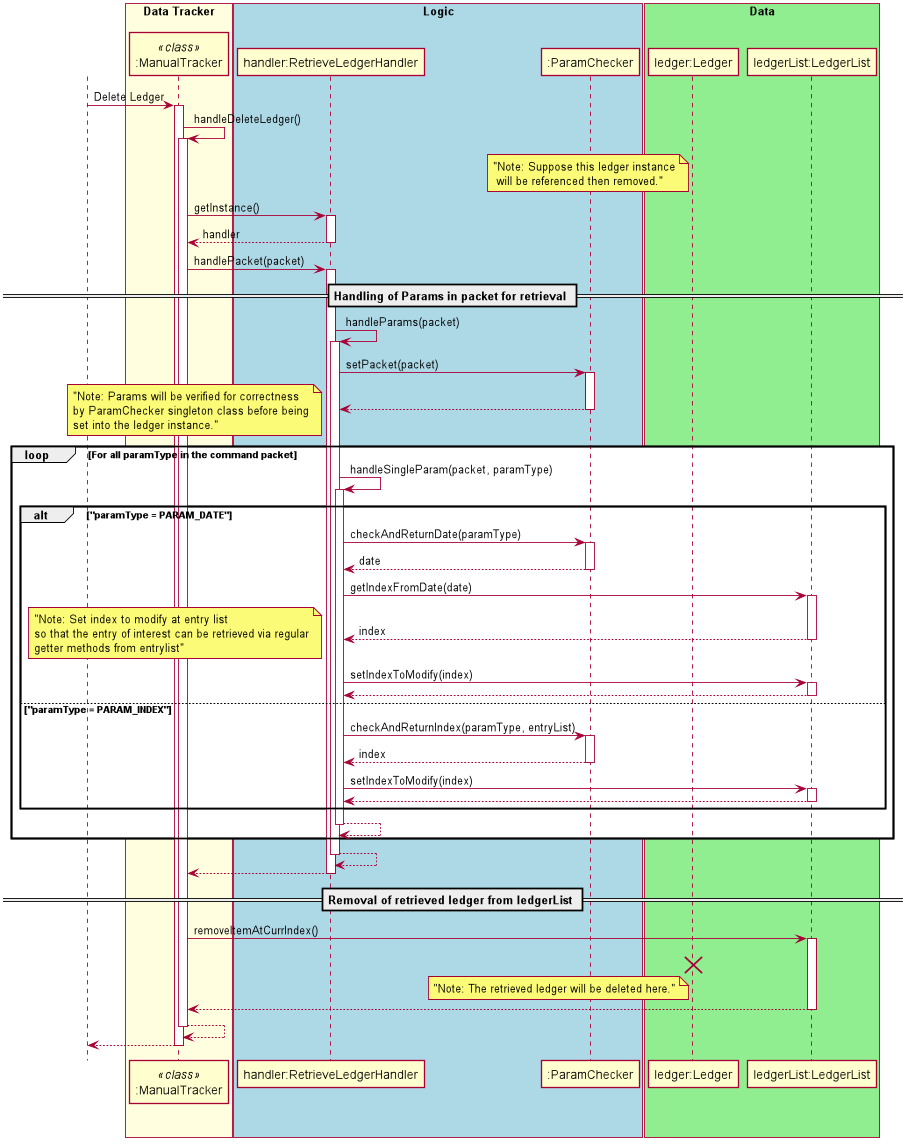

The diagram above was rendered by PlantUML. Its source (embedded in the PNG):
@startuml
autoactivate on

actor User

scale 900 width
skinparam shadowing false
skinparam sequence {
    ActorBorderColor white
    
    ActorBackgroundColor white
    ActorFontColor white
    ActorFontSize 17
    ActorFontName ""
}

box "Data Tracker" #LightYellow
participant ":ManualTracker" as manualTracker <<class>>
endBox

box "Logic" #LightBlue
participant "handler:RetrieveLedgerHandler"
participant ":ParamChecker"
endBox

box "Data" #LightGreen
participant "ledger:Ledger"
participant "ledgerList:LedgerList"
endBox

User-> manualTracker: Delete Ledger

manualTracker ->manualTracker: handleDeleteLedger()
   note left "ledger:Ledger" : "Note: Suppose this ledger instance\n will be referenced then removed."
   manualTracker-> "handler:RetrieveLedgerHandler" : getInstance()
   return handler

   manualTracker-> "handler:RetrieveLedgerHandler" : handlePacket(packet)
        == Handling of Params in packet for retrieval ==
        "handler:RetrieveLedgerHandler" -> "handler:RetrieveLedgerHandler" : handleParams(packet)
            "handler:RetrieveLedgerHandler" -> ":ParamChecker" : setPacket(packet)
            return
            loop For all paramType in the command packet
                note left: "Note: Params will be verified for correctness\nby ParamChecker singleton class before being\nset into the ledger instance."
                "handler:RetrieveLedgerHandler" -> "handler:RetrieveLedgerHandler" : handleSingleParam(packet, paramType)
                    alt "paramType = PARAM_DATE"
                        "handler:RetrieveLedgerHandler" ->":ParamChecker": checkAndReturnDate(paramType)
                        return date
                        "handler:RetrieveLedgerHandler" -> "ledgerList:LedgerList" : getIndexFromDate(date)
                        return index
                        note left: "Note: Set index to modify at entry list\nso that the entry of interest can be retrieved via regular\ngetter methods from entrylist"
                        "handler:RetrieveLedgerHandler" -> "ledgerList:LedgerList" : setIndexToModify(index)
                        return
                    else "paramType = PARAM_INDEX"
                        "handler:RetrieveLedgerHandler" ->":ParamChecker": checkAndReturnIndex(paramType, entryList)
                        return index
                        "handler:RetrieveLedgerHandler" -> "ledgerList:LedgerList" : setIndexToModify(index)
                        return
                    end
                return
            end
        return
   return
   == Removal of retrieved ledger from ledgerList ==
   manualTracker-> "ledgerList:LedgerList" : removeItemAtCurrIndex()
   note left "ledger:Ledger": "Note: The retrieved ledger will be deleted here."
   destroy "ledger:Ledger"
   return
return 
return


@enduml